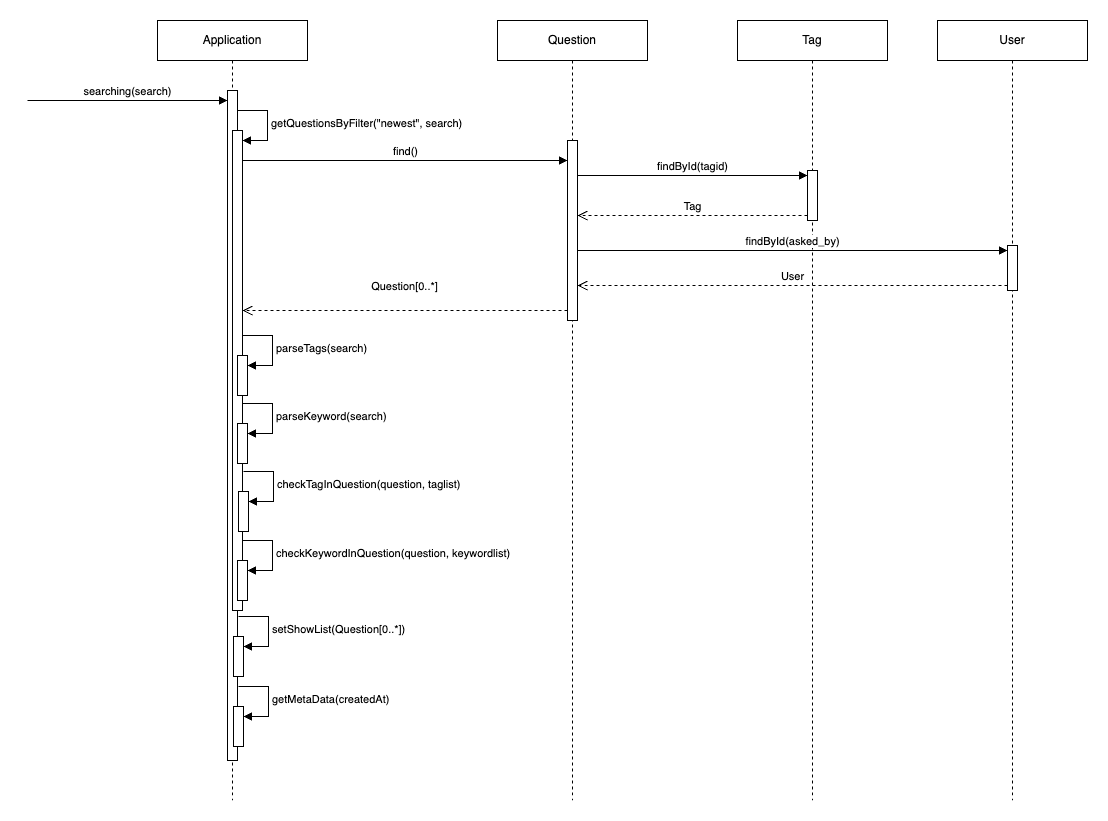

The diagram above was exported from draw.io. Its source (the exported page's mxGraphModel, read from the mxfile embedded in the PNG):
<mxGraphModel dx="1434" dy="790" grid="1" gridSize="10" guides="1" tooltips="1" connect="1" arrows="1" fold="1" page="1" pageScale="1" pageWidth="2000" pageHeight="2000" math="0" shadow="0">
  <root>
    <mxCell id="0" />
    <mxCell id="1" parent="0" />
    <mxCell id="dcPlITM0g-n6rMSyCFKm-1" value="Application" style="shape=umlLifeline;perimeter=lifelinePerimeter;whiteSpace=wrap;html=1;container=1;dropTarget=0;collapsible=0;recursiveResize=0;outlineConnect=0;portConstraint=eastwest;newEdgeStyle={&quot;curved&quot;:0,&quot;rounded&quot;:0};" parent="1" vertex="1">
      <mxGeometry x="320" y="160" width="150" height="780" as="geometry" />
    </mxCell>
    <mxCell id="dcPlITM0g-n6rMSyCFKm-2" value="" style="html=1;points=[[0,0,0,0,5],[0,1,0,0,-5],[1,0,0,0,5],[1,1,0,0,-5]];perimeter=orthogonalPerimeter;outlineConnect=0;targetShapes=umlLifeline;portConstraint=eastwest;newEdgeStyle={&quot;curved&quot;:0,&quot;rounded&quot;:0};" parent="dcPlITM0g-n6rMSyCFKm-1" vertex="1">
      <mxGeometry x="70" y="70" width="10" height="670" as="geometry" />
    </mxCell>
    <mxCell id="dcPlITM0g-n6rMSyCFKm-3" value="" style="html=1;points=[[0,0,0,0,5],[0,1,0,0,-5],[1,0,0,0,5],[1,1,0,0,-5]];perimeter=orthogonalPerimeter;outlineConnect=0;targetShapes=umlLifeline;portConstraint=eastwest;newEdgeStyle={&quot;curved&quot;:0,&quot;rounded&quot;:0};" parent="dcPlITM0g-n6rMSyCFKm-1" vertex="1">
      <mxGeometry x="76" y="686" width="10" height="40" as="geometry" />
    </mxCell>
    <mxCell id="dcPlITM0g-n6rMSyCFKm-4" value="getMetaData(createdAt)" style="html=1;align=left;spacingLeft=2;endArrow=block;rounded=0;edgeStyle=orthogonalEdgeStyle;curved=0;rounded=0;" parent="dcPlITM0g-n6rMSyCFKm-1" target="dcPlITM0g-n6rMSyCFKm-3" edge="1">
      <mxGeometry relative="1" as="geometry">
        <mxPoint x="81" y="666" as="sourcePoint" />
        <Array as="points">
          <mxPoint x="111" y="696" />
        </Array>
      </mxGeometry>
    </mxCell>
    <mxCell id="dcPlITM0g-n6rMSyCFKm-5" value="" style="html=1;points=[[0,0,0,0,5],[0,1,0,0,-5],[1,0,0,0,5],[1,1,0,0,-5]];perimeter=orthogonalPerimeter;outlineConnect=0;targetShapes=umlLifeline;portConstraint=eastwest;newEdgeStyle={&quot;curved&quot;:0,&quot;rounded&quot;:0};" parent="dcPlITM0g-n6rMSyCFKm-1" vertex="1">
      <mxGeometry x="76" y="616" width="10" height="40" as="geometry" />
    </mxCell>
    <mxCell id="dcPlITM0g-n6rMSyCFKm-6" value="setShowList(Question[0..*])" style="html=1;align=left;spacingLeft=2;endArrow=block;rounded=0;edgeStyle=orthogonalEdgeStyle;curved=0;rounded=0;" parent="dcPlITM0g-n6rMSyCFKm-1" target="dcPlITM0g-n6rMSyCFKm-5" edge="1">
      <mxGeometry relative="1" as="geometry">
        <mxPoint x="81" y="596" as="sourcePoint" />
        <Array as="points">
          <mxPoint x="111" y="626" />
        </Array>
      </mxGeometry>
    </mxCell>
    <mxCell id="dcPlITM0g-n6rMSyCFKm-36" value="" style="html=1;points=[[0,0,0,0,5],[0,1,0,0,-5],[1,0,0,0,5],[1,1,0,0,-5]];perimeter=orthogonalPerimeter;outlineConnect=0;targetShapes=umlLifeline;portConstraint=eastwest;newEdgeStyle={&quot;curved&quot;:0,&quot;rounded&quot;:0};" parent="dcPlITM0g-n6rMSyCFKm-1" vertex="1">
      <mxGeometry x="75" y="110" width="10" height="480" as="geometry" />
    </mxCell>
    <mxCell id="dcPlITM0g-n6rMSyCFKm-37" value="getQuestionsByFilter(&quot;newest&quot;, search)" style="html=1;align=left;spacingLeft=2;endArrow=block;rounded=0;edgeStyle=orthogonalEdgeStyle;curved=0;rounded=0;" parent="dcPlITM0g-n6rMSyCFKm-1" target="dcPlITM0g-n6rMSyCFKm-36" edge="1">
      <mxGeometry relative="1" as="geometry">
        <mxPoint x="80" y="90" as="sourcePoint" />
        <Array as="points">
          <mxPoint x="110" y="120" />
        </Array>
      </mxGeometry>
    </mxCell>
    <mxCell id="dcPlITM0g-n6rMSyCFKm-25" value="" style="html=1;points=[[0,0,0,0,5],[0,1,0,0,-5],[1,0,0,0,5],[1,1,0,0,-5]];perimeter=orthogonalPerimeter;outlineConnect=0;targetShapes=umlLifeline;portConstraint=eastwest;newEdgeStyle={&quot;curved&quot;:0,&quot;rounded&quot;:0};" parent="dcPlITM0g-n6rMSyCFKm-1" vertex="1">
      <mxGeometry x="80" y="335" width="10" height="40" as="geometry" />
    </mxCell>
    <mxCell id="dcPlITM0g-n6rMSyCFKm-26" value="parseTags(search)" style="html=1;align=left;spacingLeft=2;endArrow=block;rounded=0;edgeStyle=orthogonalEdgeStyle;curved=0;rounded=0;" parent="dcPlITM0g-n6rMSyCFKm-1" target="dcPlITM0g-n6rMSyCFKm-25" edge="1">
      <mxGeometry relative="1" as="geometry">
        <mxPoint x="85" y="315" as="sourcePoint" />
        <Array as="points">
          <mxPoint x="115" y="345" />
        </Array>
      </mxGeometry>
    </mxCell>
    <mxCell id="dcPlITM0g-n6rMSyCFKm-27" value="" style="html=1;points=[[0,0,0,0,5],[0,1,0,0,-5],[1,0,0,0,5],[1,1,0,0,-5]];perimeter=orthogonalPerimeter;outlineConnect=0;targetShapes=umlLifeline;portConstraint=eastwest;newEdgeStyle={&quot;curved&quot;:0,&quot;rounded&quot;:0};" parent="dcPlITM0g-n6rMSyCFKm-1" vertex="1">
      <mxGeometry x="80" y="403" width="10" height="40" as="geometry" />
    </mxCell>
    <mxCell id="dcPlITM0g-n6rMSyCFKm-28" value="parseKeyword(search)" style="html=1;align=left;spacingLeft=2;endArrow=block;rounded=0;edgeStyle=orthogonalEdgeStyle;curved=0;rounded=0;" parent="dcPlITM0g-n6rMSyCFKm-1" target="dcPlITM0g-n6rMSyCFKm-27" edge="1">
      <mxGeometry relative="1" as="geometry">
        <mxPoint x="85" y="383" as="sourcePoint" />
        <Array as="points">
          <mxPoint x="115" y="413" />
        </Array>
      </mxGeometry>
    </mxCell>
    <mxCell id="dcPlITM0g-n6rMSyCFKm-32" value="" style="html=1;points=[[0,0,0,0,5],[0,1,0,0,-5],[1,0,0,0,5],[1,1,0,0,-5]];perimeter=orthogonalPerimeter;outlineConnect=0;targetShapes=umlLifeline;portConstraint=eastwest;newEdgeStyle={&quot;curved&quot;:0,&quot;rounded&quot;:0};" parent="dcPlITM0g-n6rMSyCFKm-1" vertex="1">
      <mxGeometry x="81" y="471" width="10" height="40" as="geometry" />
    </mxCell>
    <mxCell id="dcPlITM0g-n6rMSyCFKm-33" value="checkTagInQuestion(question,&amp;nbsp;taglist)" style="html=1;align=left;spacingLeft=2;endArrow=block;rounded=0;edgeStyle=orthogonalEdgeStyle;curved=0;rounded=0;" parent="dcPlITM0g-n6rMSyCFKm-1" target="dcPlITM0g-n6rMSyCFKm-32" edge="1">
      <mxGeometry relative="1" as="geometry">
        <mxPoint x="86" y="451" as="sourcePoint" />
        <Array as="points">
          <mxPoint x="116" y="481" />
        </Array>
      </mxGeometry>
    </mxCell>
    <mxCell id="dcPlITM0g-n6rMSyCFKm-34" value="" style="html=1;points=[[0,0,0,0,5],[0,1,0,0,-5],[1,0,0,0,5],[1,1,0,0,-5]];perimeter=orthogonalPerimeter;outlineConnect=0;targetShapes=umlLifeline;portConstraint=eastwest;newEdgeStyle={&quot;curved&quot;:0,&quot;rounded&quot;:0};" parent="dcPlITM0g-n6rMSyCFKm-1" vertex="1">
      <mxGeometry x="80" y="540" width="10" height="40" as="geometry" />
    </mxCell>
    <mxCell id="dcPlITM0g-n6rMSyCFKm-35" value="checkKeywordInQuestion(question,&amp;nbsp;keywordlist)" style="html=1;align=left;spacingLeft=2;endArrow=block;rounded=0;edgeStyle=orthogonalEdgeStyle;curved=0;rounded=0;" parent="dcPlITM0g-n6rMSyCFKm-1" target="dcPlITM0g-n6rMSyCFKm-34" edge="1">
      <mxGeometry relative="1" as="geometry">
        <mxPoint x="85" y="520" as="sourcePoint" />
        <Array as="points">
          <mxPoint x="115" y="550" />
        </Array>
      </mxGeometry>
    </mxCell>
    <mxCell id="dcPlITM0g-n6rMSyCFKm-7" value="searching(search)" style="html=1;verticalAlign=bottom;endArrow=block;curved=0;rounded=0;" parent="1" target="dcPlITM0g-n6rMSyCFKm-2" edge="1">
      <mxGeometry width="80" relative="1" as="geometry">
        <mxPoint x="190" y="240" as="sourcePoint" />
        <mxPoint x="270" y="240" as="targetPoint" />
      </mxGeometry>
    </mxCell>
    <mxCell id="dcPlITM0g-n6rMSyCFKm-8" value="Question" style="shape=umlLifeline;perimeter=lifelinePerimeter;whiteSpace=wrap;html=1;container=1;dropTarget=0;collapsible=0;recursiveResize=0;outlineConnect=0;portConstraint=eastwest;newEdgeStyle={&quot;curved&quot;:0,&quot;rounded&quot;:0};" parent="1" vertex="1">
      <mxGeometry x="660" y="160" width="150" height="780" as="geometry" />
    </mxCell>
    <mxCell id="dcPlITM0g-n6rMSyCFKm-9" value="" style="html=1;points=[[0,0,0,0,5],[0,1,0,0,-5],[1,0,0,0,5],[1,1,0,0,-5]];perimeter=orthogonalPerimeter;outlineConnect=0;targetShapes=umlLifeline;portConstraint=eastwest;newEdgeStyle={&quot;curved&quot;:0,&quot;rounded&quot;:0};" parent="dcPlITM0g-n6rMSyCFKm-8" vertex="1">
      <mxGeometry x="70" y="120" width="10" height="180" as="geometry" />
    </mxCell>
    <mxCell id="dcPlITM0g-n6rMSyCFKm-10" value="Tag" style="shape=umlLifeline;perimeter=lifelinePerimeter;whiteSpace=wrap;html=1;container=1;dropTarget=0;collapsible=0;recursiveResize=0;outlineConnect=0;portConstraint=eastwest;newEdgeStyle={&quot;curved&quot;:0,&quot;rounded&quot;:0};" parent="1" vertex="1">
      <mxGeometry x="900" y="160" width="150" height="780" as="geometry" />
    </mxCell>
    <mxCell id="dcPlITM0g-n6rMSyCFKm-11" value="" style="html=1;points=[[0,0,0,0,5],[0,1,0,0,-5],[1,0,0,0,5],[1,1,0,0,-5]];perimeter=orthogonalPerimeter;outlineConnect=0;targetShapes=umlLifeline;portConstraint=eastwest;newEdgeStyle={&quot;curved&quot;:0,&quot;rounded&quot;:0};" parent="dcPlITM0g-n6rMSyCFKm-10" vertex="1">
      <mxGeometry x="70" y="150" width="10" height="50" as="geometry" />
    </mxCell>
    <mxCell id="dcPlITM0g-n6rMSyCFKm-12" value="User" style="shape=umlLifeline;perimeter=lifelinePerimeter;whiteSpace=wrap;html=1;container=1;dropTarget=0;collapsible=0;recursiveResize=0;outlineConnect=0;portConstraint=eastwest;newEdgeStyle={&quot;curved&quot;:0,&quot;rounded&quot;:0};" parent="1" vertex="1">
      <mxGeometry x="1100" y="160" width="150" height="780" as="geometry" />
    </mxCell>
    <mxCell id="dcPlITM0g-n6rMSyCFKm-13" value="" style="html=1;points=[[0,0,0,0,5],[0,1,0,0,-5],[1,0,0,0,5],[1,1,0,0,-5]];perimeter=orthogonalPerimeter;outlineConnect=0;targetShapes=umlLifeline;portConstraint=eastwest;newEdgeStyle={&quot;curved&quot;:0,&quot;rounded&quot;:0};" parent="dcPlITM0g-n6rMSyCFKm-12" vertex="1">
      <mxGeometry x="70" y="225" width="10" height="45" as="geometry" />
    </mxCell>
    <mxCell id="dcPlITM0g-n6rMSyCFKm-15" value="Question[0..*]" style="html=1;verticalAlign=bottom;endArrow=open;dashed=1;endSize=8;curved=0;rounded=0;" parent="1" target="dcPlITM0g-n6rMSyCFKm-36" edge="1">
      <mxGeometry y="-15" relative="1" as="geometry">
        <mxPoint x="410" y="449.9999999999977" as="targetPoint" />
        <mxPoint as="offset" />
        <mxPoint x="730" y="450" as="sourcePoint" />
      </mxGeometry>
    </mxCell>
    <mxCell id="dcPlITM0g-n6rMSyCFKm-16" value="findById(tagid)" style="html=1;verticalAlign=bottom;endArrow=block;curved=0;rounded=0;entryX=0;entryY=0;entryDx=0;entryDy=5;" parent="1" source="dcPlITM0g-n6rMSyCFKm-9" target="dcPlITM0g-n6rMSyCFKm-11" edge="1">
      <mxGeometry relative="1" as="geometry">
        <mxPoint x="850" y="315" as="sourcePoint" />
      </mxGeometry>
    </mxCell>
    <mxCell id="dcPlITM0g-n6rMSyCFKm-17" value="Tag" style="html=1;verticalAlign=bottom;endArrow=open;dashed=1;endSize=8;curved=0;rounded=0;exitX=0;exitY=1;exitDx=0;exitDy=-5;" parent="1" source="dcPlITM0g-n6rMSyCFKm-11" target="dcPlITM0g-n6rMSyCFKm-9" edge="1">
      <mxGeometry relative="1" as="geometry">
        <mxPoint x="670" y="385" as="targetPoint" />
      </mxGeometry>
    </mxCell>
    <mxCell id="dcPlITM0g-n6rMSyCFKm-18" value="findById(asked_by)" style="html=1;verticalAlign=bottom;endArrow=block;curved=0;rounded=0;entryX=0;entryY=0;entryDx=0;entryDy=5;" parent="1" target="dcPlITM0g-n6rMSyCFKm-13" edge="1">
      <mxGeometry relative="1" as="geometry">
        <mxPoint x="740" y="390" as="sourcePoint" />
      </mxGeometry>
    </mxCell>
    <mxCell id="dcPlITM0g-n6rMSyCFKm-19" value="User" style="html=1;verticalAlign=bottom;endArrow=open;dashed=1;endSize=8;curved=0;rounded=0;exitX=0;exitY=1;exitDx=0;exitDy=-5;" parent="1" source="dcPlITM0g-n6rMSyCFKm-13" edge="1">
      <mxGeometry relative="1" as="geometry">
        <mxPoint x="740" y="425" as="targetPoint" />
      </mxGeometry>
    </mxCell>
    <mxCell id="dcPlITM0g-n6rMSyCFKm-40" value="find()" style="html=1;verticalAlign=bottom;endArrow=block;curved=0;rounded=0;" parent="1" edge="1">
      <mxGeometry width="80" relative="1" as="geometry">
        <mxPoint x="405" y="300" as="sourcePoint" />
        <mxPoint x="730" y="300" as="targetPoint" />
      </mxGeometry>
    </mxCell>
  </root>
</mxGraphModel>